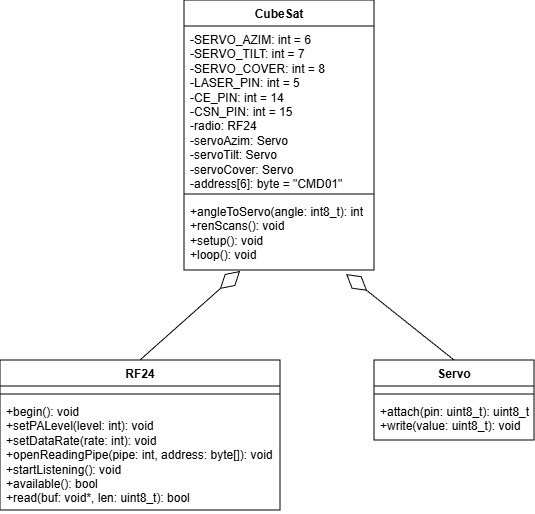

The diagram above was exported from draw.io. Its source (the exported page's mxGraphModel, read from the mxfile embedded in the PNG):
<mxGraphModel dx="580" dy="655" grid="1" gridSize="10" guides="1" tooltips="1" connect="1" arrows="1" fold="1" page="1" pageScale="1" pageWidth="827" pageHeight="1169" math="0" shadow="0">
  <root>
    <mxCell id="0" />
    <mxCell id="1" parent="0" />
    <mxCell id="xhlJOi-SJ2vMaQr6Jh49-1" parent="1" style="swimlane;fontStyle=1;align=center;verticalAlign=top;childLayout=stackLayout;horizontal=1;startSize=26;horizontalStack=0;resizeParent=1;resizeParentMax=0;resizeLast=0;collapsible=1;marginBottom=0;whiteSpace=wrap;html=1;" value="CubeSat" vertex="1">
      <mxGeometry height="270" width="190" x="334" y="90" as="geometry" />
    </mxCell>
    <mxCell id="xhlJOi-SJ2vMaQr6Jh49-2" parent="xhlJOi-SJ2vMaQr6Jh49-1" style="text;strokeColor=none;fillColor=none;align=left;verticalAlign=top;spacingLeft=4;spacingRight=4;overflow=hidden;rotatable=0;points=[[0,0.5],[1,0.5]];portConstraint=eastwest;whiteSpace=wrap;html=1;" value="-SERVO_AZIM: int = 6&lt;br&gt;&lt;div&gt;&lt;span style=&quot;background-color: transparent; color: light-dark(rgb(0, 0, 0), rgb(255, 255, 255));&quot;&gt;-SERVO_TILT: int = 7&lt;/span&gt;&lt;/div&gt;&lt;div&gt;-SERVO_COVER: int = 8&lt;span style=&quot;background-color: transparent; color: light-dark(rgb(0, 0, 0), rgb(255, 255, 255));&quot;&gt;&lt;/span&gt;&lt;/div&gt;&lt;div&gt;-LASER_PIN: int = 5&lt;/div&gt;&lt;div&gt;-CE_PIN: int = 14&lt;/div&gt;&lt;div&gt;-CSN_PIN: int = 15&lt;/div&gt;&lt;div&gt;-radio: RF24&lt;/div&gt;&lt;div&gt;-servoAzim: Servo&lt;/div&gt;&lt;div&gt;-servoTilt: Servo&lt;/div&gt;&lt;div&gt;-servoCover: Servo&lt;/div&gt;&lt;div&gt;-address[6]: byte = &quot;CMD01&quot;&lt;/div&gt;&lt;div&gt;&lt;br&gt;&lt;/div&gt;" vertex="1">
      <mxGeometry height="164" width="190" y="26" as="geometry" />
    </mxCell>
    <mxCell id="xhlJOi-SJ2vMaQr6Jh49-3" parent="xhlJOi-SJ2vMaQr6Jh49-1" style="line;strokeWidth=1;fillColor=none;align=left;verticalAlign=middle;spacingTop=-1;spacingLeft=3;spacingRight=3;rotatable=0;labelPosition=right;points=[];portConstraint=eastwest;strokeColor=inherit;" value="" vertex="1">
      <mxGeometry height="8" width="190" y="190" as="geometry" />
    </mxCell>
    <mxCell id="xhlJOi-SJ2vMaQr6Jh49-4" parent="xhlJOi-SJ2vMaQr6Jh49-1" style="text;strokeColor=none;fillColor=none;align=left;verticalAlign=top;spacingLeft=4;spacingRight=4;overflow=hidden;rotatable=0;points=[[0,0.5],[1,0.5]];portConstraint=eastwest;whiteSpace=wrap;html=1;" value="+angleToServo(angle: int8_t): int&lt;div&gt;+renScans(): void&lt;/div&gt;&lt;div&gt;+setup(): void&lt;/div&gt;&lt;div&gt;+loop(): void&lt;/div&gt;" vertex="1">
      <mxGeometry height="72" width="190" y="198" as="geometry" />
    </mxCell>
    <mxCell id="xhlJOi-SJ2vMaQr6Jh49-5" parent="1" style="swimlane;fontStyle=1;align=center;verticalAlign=top;childLayout=stackLayout;horizontal=1;startSize=26;horizontalStack=0;resizeParent=1;resizeParentMax=0;resizeLast=0;collapsible=1;marginBottom=0;whiteSpace=wrap;html=1;" value="RF24" vertex="1">
      <mxGeometry height="150" width="280" x="150" y="450" as="geometry" />
    </mxCell>
    <mxCell id="xhlJOi-SJ2vMaQr6Jh49-6" parent="xhlJOi-SJ2vMaQr6Jh49-5" style="text;strokeColor=none;fillColor=none;align=left;verticalAlign=top;spacingLeft=4;spacingRight=4;overflow=hidden;rotatable=0;points=[[0,0.5],[1,0.5]];portConstraint=eastwest;whiteSpace=wrap;html=1;" value="+ field: type" vertex="1">
      <mxGeometry height="4" width="280" y="26" as="geometry" />
    </mxCell>
    <mxCell id="xhlJOi-SJ2vMaQr6Jh49-7" parent="xhlJOi-SJ2vMaQr6Jh49-5" style="line;strokeWidth=1;fillColor=none;align=left;verticalAlign=middle;spacingTop=-1;spacingLeft=3;spacingRight=3;rotatable=0;labelPosition=right;points=[];portConstraint=eastwest;strokeColor=inherit;" value="" vertex="1">
      <mxGeometry height="8" width="280" y="30" as="geometry" />
    </mxCell>
    <mxCell id="xhlJOi-SJ2vMaQr6Jh49-8" parent="xhlJOi-SJ2vMaQr6Jh49-5" style="text;strokeColor=none;fillColor=none;align=left;verticalAlign=top;spacingLeft=4;spacingRight=4;overflow=hidden;rotatable=0;points=[[0,0.5],[1,0.5]];portConstraint=eastwest;whiteSpace=wrap;html=1;" value="+begin(): void&lt;div&gt;+setPALevel(level: int): void&lt;/div&gt;&lt;div&gt;+setDataRate(rate: int): void&lt;/div&gt;&lt;div&gt;+openReadingPipe(pipe: int, address: byte[]): void&lt;/div&gt;&lt;div&gt;+startListening(): void&lt;/div&gt;&lt;div&gt;+available(): bool&lt;/div&gt;&lt;div&gt;+read(buf: void*, len: uint8_t): bool&lt;/div&gt;" vertex="1">
      <mxGeometry height="112" width="280" y="38" as="geometry" />
    </mxCell>
    <mxCell id="xhlJOi-SJ2vMaQr6Jh49-9" parent="1" style="swimlane;fontStyle=1;align=center;verticalAlign=top;childLayout=stackLayout;horizontal=1;startSize=26;horizontalStack=0;resizeParent=1;resizeParentMax=0;resizeLast=0;collapsible=1;marginBottom=0;whiteSpace=wrap;html=1;" value="Servo" vertex="1">
      <mxGeometry height="80" width="160" x="524" y="450" as="geometry" />
    </mxCell>
    <mxCell id="xhlJOi-SJ2vMaQr6Jh49-10" parent="xhlJOi-SJ2vMaQr6Jh49-9" style="text;strokeColor=none;fillColor=none;align=left;verticalAlign=top;spacingLeft=4;spacingRight=4;overflow=hidden;rotatable=0;points=[[0,0.5],[1,0.5]];portConstraint=eastwest;whiteSpace=wrap;html=1;" value="+ field: type" vertex="1">
      <mxGeometry height="4" width="160" y="26" as="geometry" />
    </mxCell>
    <mxCell id="xhlJOi-SJ2vMaQr6Jh49-11" parent="xhlJOi-SJ2vMaQr6Jh49-9" style="line;strokeWidth=1;fillColor=none;align=left;verticalAlign=middle;spacingTop=-1;spacingLeft=3;spacingRight=3;rotatable=0;labelPosition=right;points=[];portConstraint=eastwest;strokeColor=inherit;" value="" vertex="1">
      <mxGeometry height="8" width="160" y="30" as="geometry" />
    </mxCell>
    <mxCell id="xhlJOi-SJ2vMaQr6Jh49-12" parent="xhlJOi-SJ2vMaQr6Jh49-9" style="text;strokeColor=none;fillColor=none;align=left;verticalAlign=top;spacingLeft=4;spacingRight=4;overflow=hidden;rotatable=0;points=[[0,0.5],[1,0.5]];portConstraint=eastwest;whiteSpace=wrap;html=1;" value="+attach(pin: uint8_t): uint8_t&lt;div&gt;+write(value: uint8_t): void&lt;/div&gt;" vertex="1">
      <mxGeometry height="42" width="160" y="38" as="geometry" />
    </mxCell>
    <mxCell id="xhlJOi-SJ2vMaQr6Jh49-13" edge="1" parent="1" source="xhlJOi-SJ2vMaQr6Jh49-5" style="endArrow=diamondThin;endFill=0;endSize=24;html=1;rounded=0;exitX=0.5;exitY=0;exitDx=0;exitDy=0;entryX=0.295;entryY=1.014;entryDx=0;entryDy=0;entryPerimeter=0;" target="xhlJOi-SJ2vMaQr6Jh49-4" value="">
      <mxGeometry relative="1" width="160" as="geometry">
        <mxPoint x="130" y="400" as="sourcePoint" />
        <mxPoint x="290" y="400" as="targetPoint" />
      </mxGeometry>
    </mxCell>
    <mxCell id="xhlJOi-SJ2vMaQr6Jh49-14" edge="1" parent="1" source="xhlJOi-SJ2vMaQr6Jh49-9" style="endArrow=diamondThin;endFill=0;endSize=24;html=1;rounded=0;exitX=0.5;exitY=0;exitDx=0;exitDy=0;entryX=0.853;entryY=1.056;entryDx=0;entryDy=0;entryPerimeter=0;" target="xhlJOi-SJ2vMaQr6Jh49-4" value="">
      <mxGeometry relative="1" width="160" as="geometry">
        <mxPoint x="440" y="499" as="sourcePoint" />
        <mxPoint x="540" y="410" as="targetPoint" />
      </mxGeometry>
    </mxCell>
  </root>
</mxGraphModel>